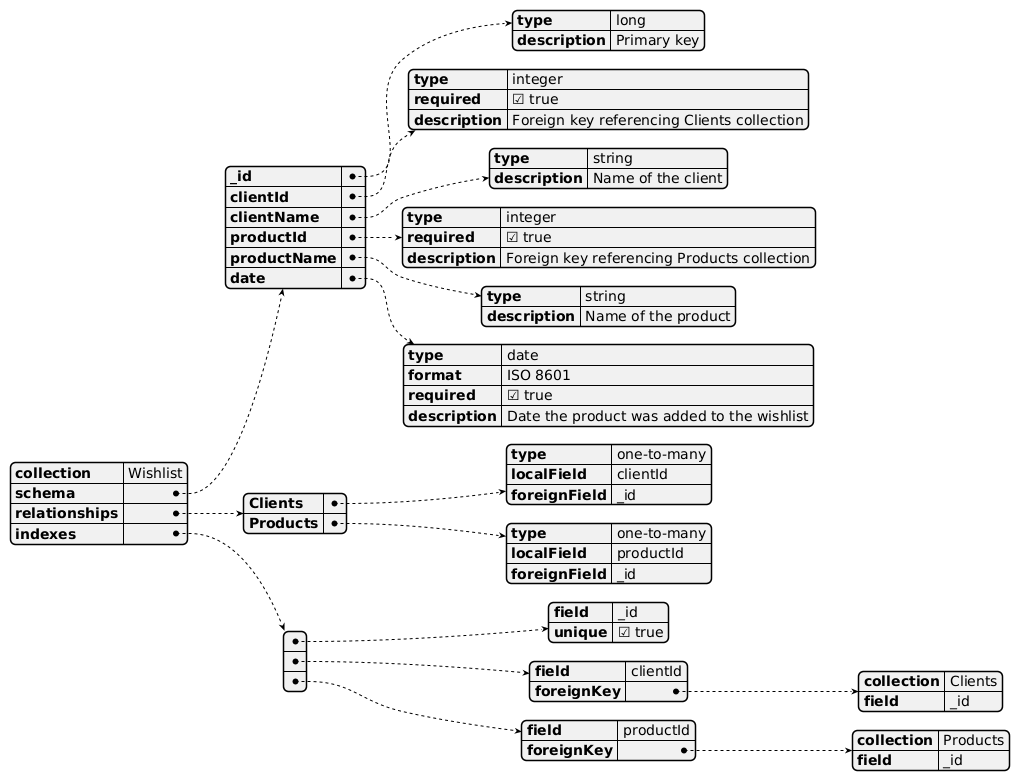

The diagram above was rendered by PlantUML. Its source (embedded in the PNG):
@startjson
{
  "collection": "Wishlist",
  "schema": {
    "_id": {
      "type": "long",
      "description": "Primary key"
    },
    "clientId": {
      "type": "integer",
      "required": true,
      "description": "Foreign key referencing Clients collection"
    },
    "clientName": {
      "type": "string",
      "description": "Name of the client"
    },
    "productId": {
      "type": "integer",
      "required": true,
      "description": "Foreign key referencing Products collection"
    },
    "productName": {
      "type": "string",
      "description": "Name of the product"
    },
    "date": {
      "type": "date",
      "format": "ISO 8601",
      "required": true,
      "description": "Date the product was added to the wishlist"
    }
  },
  "relationships": {
    "Clients": {
      "type": "one-to-many",
      "localField": "clientId",
      "foreignField": "_id"
    },
    "Products": {
      "type": "one-to-many",
      "localField": "productId",
      "foreignField": "_id"
    }
  },
  "indexes": [
    {
      "field": "_id",
      "unique": true
    },
    {
      "field": "clientId",
      "foreignKey": {
        "collection": "Clients",
        "field": "_id"
      }
    },
    {
      "field": "productId",
      "foreignKey": {
        "collection": "Products",
        "field": "_id"
      }
    }
  ]
}

@endjson